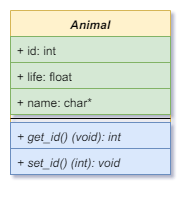

The diagram above was exported from draw.io. Its source (the exported page's mxGraphModel, read from the mxfile embedded in the PNG):
<mxGraphModel dx="3749" dy="658" grid="1" gridSize="10" guides="1" tooltips="1" connect="1" arrows="1" fold="1" page="1" pageScale="1" pageWidth="827" pageHeight="1169" background="#ffffff" math="0" shadow="0">
  <root>
    <mxCell id="0" />
    <mxCell id="1" parent="0" />
    <mxCell id="2" value="" style="group;container=1;" vertex="1" connectable="0" parent="1">
      <mxGeometry x="-800" y="204" width="160" height="164" as="geometry" />
    </mxCell>
    <mxCell id="3" value="Animal" style="swimlane;fontStyle=3;align=center;verticalAlign=top;childLayout=stackLayout;horizontal=1;startSize=26;horizontalStack=0;resizeParent=1;resizeParentMax=0;resizeLast=0;collapsible=1;marginBottom=0;fillColor=#fff2cc;strokeColor=#d6b656;" vertex="1" parent="2">
      <mxGeometry width="160" height="164" as="geometry" />
    </mxCell>
    <mxCell id="4" value="+ id: int" style="text;strokeColor=#82b366;fillColor=#d5e8d4;align=left;verticalAlign=top;spacingLeft=4;spacingRight=4;overflow=hidden;rotatable=0;points=[[0,0.5],[1,0.5]];portConstraint=eastwest;" vertex="1" parent="3">
      <mxGeometry y="26" width="160" height="26" as="geometry" />
    </mxCell>
    <mxCell id="5" value="+ life: float" style="text;strokeColor=#82b366;fillColor=#d5e8d4;align=left;verticalAlign=top;spacingLeft=4;spacingRight=4;overflow=hidden;rotatable=0;points=[[0,0.5],[1,0.5]];portConstraint=eastwest;" vertex="1" parent="3">
      <mxGeometry y="52" width="160" height="26" as="geometry" />
    </mxCell>
    <mxCell id="6" value="+ name: char*" style="text;strokeColor=#82b366;fillColor=#d5e8d4;align=left;verticalAlign=top;spacingLeft=4;spacingRight=4;overflow=hidden;rotatable=0;points=[[0,0.5],[1,0.5]];portConstraint=eastwest;" vertex="1" parent="3">
      <mxGeometry y="78" width="160" height="26" as="geometry" />
    </mxCell>
    <mxCell id="7" value="" style="line;strokeWidth=1;fillColor=none;align=left;verticalAlign=middle;spacingTop=-1;spacingLeft=3;spacingRight=3;rotatable=0;labelPosition=right;points=[];portConstraint=eastwest;" vertex="1" parent="3">
      <mxGeometry y="104" width="160" height="8" as="geometry" />
    </mxCell>
    <mxCell id="8" value="+ get_id() (void): int" style="text;strokeColor=#6c8ebf;fillColor=#dae8fc;align=left;verticalAlign=top;spacingLeft=4;spacingRight=4;overflow=hidden;rotatable=0;points=[[0,0.5],[1,0.5]];portConstraint=eastwest;fontStyle=2" vertex="1" parent="3">
      <mxGeometry y="112" width="160" height="26" as="geometry" />
    </mxCell>
    <mxCell id="9" value="+ set_id() (int): void" style="text;strokeColor=#6c8ebf;fillColor=#dae8fc;align=left;verticalAlign=top;spacingLeft=4;spacingRight=4;overflow=hidden;rotatable=0;points=[[0,0.5],[1,0.5]];portConstraint=eastwest;fontStyle=2" vertex="1" parent="3">
      <mxGeometry y="138" width="160" height="26" as="geometry" />
    </mxCell>
  </root>
</mxGraphModel>